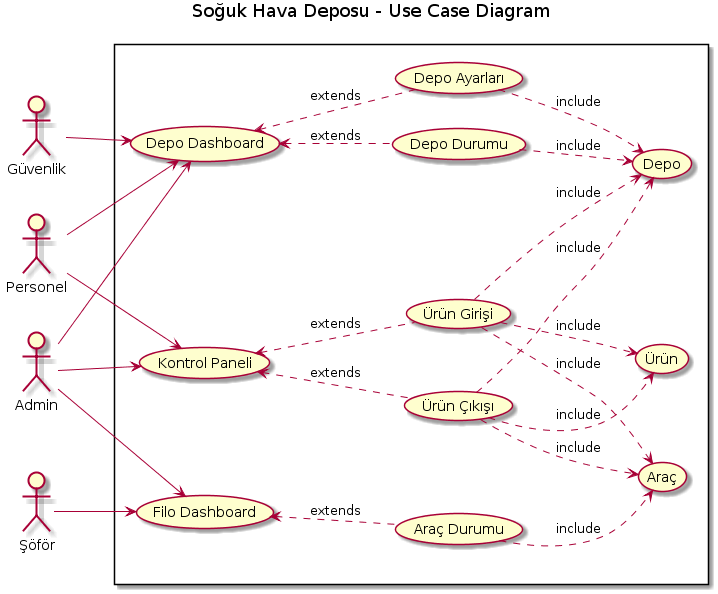

The diagram above was rendered by PlantUML. Its source (embedded in the PNG):
@startuml
title Soğuk Hava Deposu - Use Case Diagram 

left to right direction
skinparam packageStyle rectangle
rectangle {
 

(Depo Dashboard) as (DD)
(Kontrol Paneli) as KP
(Filo Dashboard) as Filo


DD <.. (Depo Durumu) :extends

Filo <..  (Araç Durumu):extends
KP <..  (Ürün Girişi) :extends
KP <..  (Ürün Çıkışı) :extends
DD <..  (Depo Ayarları) :extends

(Ürün Girişi)..> (Ürün) :include
(Ürün Girişi)..> (Araç) :include
(Ürün Girişi)..> (Depo) :include
(Ürün Çıkışı)..> (Ürün) :include
(Ürün Çıkışı)..> (Depo) :include

(Ürün Çıkışı)..> (Araç) :include
(Araç Durumu)..> (Araç) :include

(Depo Durumu)..> (Depo) :include
(Depo Ayarları)..> (Depo) :include
}


Şöför-->(Filo)

Güvenlik-->(DD)

Personel--> (DD)
Personel--> (KP)

Admin -->(DD)
Admin -->(KP)
Admin -->(Filo)
@enduml